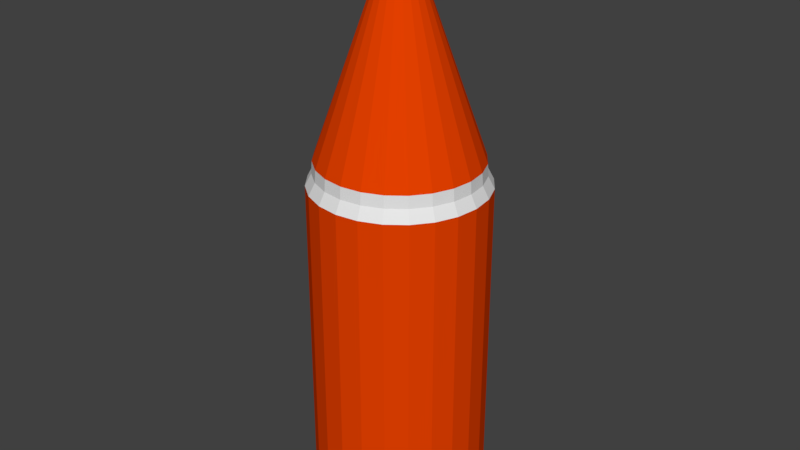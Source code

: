 # Source: bullet.blend  (saved by Blender 2.79.0; exported with 4.5.12 LTS)
import bpy
from mathutils import Matrix  # noqa: F401  (used for matrix-valued properties, if any)

bpy.ops.wm.read_factory_settings(use_empty=True)
scene = bpy.context.scene
scene.name = 'Scene'

# ---- collections
col_collection_1 = bpy.data.collections.new('Collection 1'); scene.collection.children.link(col_collection_1)

# ---- materials (node trees are filled in below, after node groups)
mat_material_001 = bpy.data.materials.new('Material.001')
mat_material_001.alpha_threshold = 0.0
mat_material_001.use_transparent_shadow = False
mat_material_001.diffuse_color = (0.8, 0.05301, 0.0, 1.0)
mat_material_001.roughness = 0.5
mat_material_002 = bpy.data.materials.new('Material.002')
mat_material_002.alpha_threshold = 0.0
mat_material_002.use_transparent_shadow = False
mat_material_002.roughness = 0.5

# ---- material node trees

# ---- world
world_world = bpy.data.worlds.new('World'); scene.world = world_world
world_world.color = (0.05088, 0.05088, 0.05088)
world_world.use_sun_shadow = False
world_world.sun_shadow_jitter_overblur = 0.0
world_world.cycles.sampling_method = 'MANUAL'

# ---- meshes
me_cone = bpy.data.meshes.new('Cone')
me_cone.from_pydata([(2.399e-08, 0.1239, 0.2503), (0.03206, 0.1196, 0.2503), (0.06193, 0.1073, 0.2503), (0.08759, 0.08758, 0.2503), (0.1073, 0.06193, 0.2503), (0.1196, 0.03206, 0.2503), (0.1239, -9.443e-08, 0.2503), (0.1196, -0.03206, 0.2503), (0.1073, -0.06193, 0.2503), (0.08759, -0.08759, 0.2503), (0.06193, -0.1073, 0.2503), (0.03206, -0.1196, 0.2503), (7.223e-08, -0.1239, 0.2503), (-0.03206, -0.1196, 0.2503), (-0.06193, -0.1073, 0.2503), (-0.08758, -0.08759, 0.2503), (-0.1073, -0.06193, 0.2503), (1.293e-08, -8.241e-08, 0.6012), (-0.1196, -0.03206, 0.2503), (-0.1239, -1.614e-07, 0.2503), (-0.1196, 0.03206, 0.2503), (-0.1073, 0.06193, 0.2503), (-0.08759, 0.08758, 0.2503), (-0.06193, 0.1073, 0.2503), (-0.03206, 0.1196, 0.2503), (9.511e-08, 0.0274, -0.3123), (0.007091, 0.02646, -0.3123), (0.0137, 0.02373, -0.3123), (0.01937, 0.01937, -0.3123), (0.02373, 0.0137, -0.3123), (0.02646, 0.007091, -0.3123), (0.0274, -1.13e-07, -0.3123), (0.02646, -0.007091, -0.3123), (0.02373, -0.0137, -0.3123), (0.01937, -0.01937, -0.3123), (0.0137, -0.02373, -0.3123), (0.007091, -0.02646, -0.3123), (1.179e-07, -0.0274, -0.3123), (-0.007091, -0.02646, -0.3123), (-0.0137, -0.02373, -0.3123), (-0.01937, -0.01937, -0.3123), (-0.02373, -0.0137, -0.3123), (-0.02646, -0.007091, -0.3123), (-0.0274, -1.137e-07, -0.3123), (-0.02646, 0.007091, -0.3123), (-0.02373, 0.0137, -0.3123), (-0.01937, 0.01937, -0.3123), (-0.0137, 0.02373, -0.3123), (-0.007091, 0.02646, -0.3123), (9.005e-08, 0.1347, -0.2655), (0.03486, 0.1301, -0.2655), (0.06735, 0.1167, -0.2655), (0.09525, 0.09525, -0.2655), (0.1167, 0.06735, -0.2655), (0.1301, 0.03486, -0.2655), (0.1347, -9.221e-08, -0.2655), (0.1301, -0.03486, -0.2655), (0.1167, -0.06735, -0.2655), (0.09525, -0.09525, -0.2655), (0.06735, -0.1167, -0.2655), (0.03486, -0.1301, -0.2655), (1.425e-07, -0.1347, -0.2655), (-0.03486, -0.1301, -0.2655), (-0.06735, -0.1167, -0.2655), (-0.09525, -0.09525, -0.2655), (-0.1167, -0.06735, -0.2655), (-0.1301, -0.03486, -0.2655), (-0.1347, -1.65e-07, -0.2655), (-0.1301, 0.03486, -0.2655), (-0.1167, 0.06735, -0.2655), (-0.09525, 0.09525, -0.2655), (-0.06735, 0.1167, -0.2655), (-0.03486, 0.1301, -0.2655), (9.384e-08, 0.1184, -0.284), (0.03065, 0.1144, -0.284), (0.05921, 0.1026, -0.284), (0.08374, 0.08374, -0.284), (0.1026, 0.05921, -0.284), (0.1144, 0.03065, -0.284), (0.1184, -9.209e-08, -0.284), (0.1144, -0.03065, -0.284), (0.1026, -0.05921, -0.284), (0.08374, -0.08374, -0.284), (0.05921, -0.1026, -0.284), (0.03065, -0.1144, -0.284), (1.387e-07, -0.1184, -0.284), (-0.03065, -0.1144, -0.284), (-0.05921, -0.1026, -0.284), (-0.08374, -0.08374, -0.284), (-0.1026, -0.05921, -0.284), (-0.1144, -0.03065, -0.284), (-0.1184, -1.578e-07, -0.284), (-0.1144, 0.03065, -0.284), (-0.1026, 0.05921, -0.284), (-0.08374, 0.08374, -0.284), (-0.05921, 0.1026, -0.284), (-0.03065, 0.1144, -0.284), (9.712e-08, 0.09862, -0.2993), (0.02552, 0.09526, -0.2993), (0.04931, 0.08541, -0.2993), (0.06973, 0.06973, -0.2993), (0.08541, 0.04931, -0.2993), (0.09526, 0.02552, -0.2993), (0.09862, -9.432e-08, -0.2993), (0.09526, -0.02552, -0.2993), (0.08541, -0.04931, -0.2993), (0.06973, -0.06973, -0.2993), (0.04931, -0.08541, -0.2993), (0.02552, -0.09526, -0.2993), (1.359e-07, -0.09862, -0.2993), (-0.02552, -0.09526, -0.2993), (-0.04931, -0.08541, -0.2993), (-0.06973, -0.06973, -0.2993), (-0.08541, -0.04931, -0.2993), (-0.09526, -0.02552, -0.2993), (-0.09862, -1.498e-07, -0.2993), (-0.09526, 0.02552, -0.2993), (-0.08541, 0.04931, -0.2993), (-0.06973, 0.06973, -0.2993), (-0.04931, 0.08541, -0.2993), (-0.02552, 0.09526, -0.2993), (9.844e-08, 0.07663, -0.3123), (0.01983, 0.07402, -0.3123), (0.03832, 0.06637, -0.3123), (0.05419, 0.05419, -0.3123), (0.06637, 0.03832, -0.3123), (0.07402, 0.01983, -0.3123), (0.07663, -9.713e-08, -0.3123), (0.07402, -0.01983, -0.3123), (0.06637, -0.03832, -0.3123), (0.05419, -0.05419, -0.3123), (0.03832, -0.06637, -0.3123), (0.01983, -0.07402, -0.3123), (1.316e-07, -0.07663, -0.3123), (-0.01983, -0.07402, -0.3123), (-0.03832, -0.06637, -0.3123), (-0.05419, -0.05419, -0.3123), (-0.06637, -0.03832, -0.3123), (-0.07402, -0.01983, -0.3123), (-0.07663, -1.415e-07, -0.3123), (-0.07402, 0.01983, -0.3123), (-0.06637, 0.03832, -0.3123), (-0.05419, 0.05419, -0.3123), (-0.03832, 0.06637, -0.3123), (-0.01983, 0.07402, -0.3123), (1.249e-07, 0.0274, -0.2915), (0.007091, 0.02646, -0.2915), (0.0137, 0.02373, -0.2915), (0.01937, 0.01937, -0.2915), (0.02373, 0.0137, -0.2915), (0.02646, 0.007091, -0.2915), (0.0274, -1.13e-07, -0.2915), (0.02646, -0.007091, -0.2915), (0.02373, -0.0137, -0.2915), (0.01937, -0.01937, -0.2915), (0.0137, -0.02373, -0.2915), (0.007091, -0.02646, -0.2915), (1.477e-07, -0.0274, -0.2915), (-0.007091, -0.02646, -0.2915), (-0.0137, -0.02373, -0.2915), (-0.01937, -0.01937, -0.2915), (-0.02373, -0.0137, -0.2915), (-0.02646, -0.007091, -0.2915), (-0.0274, -1.137e-07, -0.2915), (-0.02646, 0.007091, -0.2915), (-0.02373, 0.0137, -0.2915), (-0.01937, 0.01937, -0.2915), (-0.0137, 0.02373, -0.2915), (-0.007091, 0.02646, -0.2915), (-0.1347, -1.65e-07, 0.2129), (-0.1301, -0.03486, 0.2129), (-0.09525, -0.09525, 0.2129), (-0.06735, -0.1167, 0.2129), (-0.06735, 0.1167, 0.2129), (-0.09525, 0.09525, 0.2129), (0.1167, 0.06735, 0.2129), (0.09525, 0.09525, 0.2129), (0.03486, 0.1301, 0.2129), (2.68e-08, 0.1347, 0.2129), (0.1167, -0.06735, 0.2129), (0.1301, -0.03486, 0.2129), (7.926e-08, -0.1347, 0.2129), (0.03486, -0.1301, 0.2129), (-0.1301, 0.03486, 0.2129), (-0.1167, -0.06735, 0.2129), (-0.03486, 0.1301, 0.2129), (0.1301, 0.03486, 0.2129), (0.09525, -0.09525, 0.2129), (-0.03486, -0.1301, 0.2129), (-0.1167, 0.06735, 0.2129), (0.06735, 0.1167, 0.2129), (0.1347, -9.221e-08, 0.2129), (0.06735, -0.1167, 0.2129), (-0.1208, -0.03236, 0.2316), (-0.06251, -0.1083, 0.2316), (-0.0884, 0.0884, 0.2316), (0.0884, 0.0884, 0.2316), (2.556e-08, 0.125, 0.2316), (0.1208, -0.03236, 0.2316), (0.03236, -0.1208, 0.2316), (-0.125, -1.617e-07, 0.2316), (-0.0884, -0.0884, 0.2316), (-0.06251, 0.1083, 0.2316), (0.1083, 0.06251, 0.2316), (0.03236, 0.1208, 0.2316), (0.1083, -0.06251, 0.2316), (7.424e-08, -0.125, 0.2316), (-0.1208, 0.03236, 0.2316), (-0.1083, -0.06251, 0.2316), (-0.03236, 0.1208, 0.2316), (0.1208, 0.03236, 0.2316), (0.0884, -0.0884, 0.2316), (-0.03236, -0.1208, 0.2316), (-0.1083, 0.06251, 0.2316), (0.06251, 0.1083, 0.2316), (0.125, -9.411e-08, 0.2316), (0.06251, -0.1083, 0.2316)], [], [(0, 17, 1), (1, 17, 2), (2, 17, 3), (3, 17, 4), (4, 17, 5), (5, 17, 6), (6, 17, 7), (7, 17, 8), (8, 17, 9), (9, 17, 10), (10, 17, 11), (11, 17, 12), (12, 17, 13), (13, 17, 14), (14, 17, 15), (15, 17, 16), (16, 17, 18), (18, 17, 19), (19, 17, 20), (20, 17, 21), (21, 17, 22), (22, 17, 23), (23, 17, 24), (24, 17, 0), (170, 169, 67, 66), (43, 44, 164, 163), (172, 171, 64, 63), (174, 173, 71, 70), (176, 175, 53, 52), (178, 177, 50, 49), (180, 179, 57, 56), (182, 181, 61, 60), (169, 183, 68, 67), (171, 184, 65, 64), (173, 185, 72, 71), (175, 186, 54, 53), (179, 187, 58, 57), (185, 178, 49, 72), (181, 188, 62, 61), (183, 189, 69, 68), (177, 190, 51, 50), (186, 191, 55, 54), (187, 192, 59, 58), (184, 170, 66, 65), (188, 172, 63, 62), (189, 174, 70, 69), (190, 176, 52, 51), (191, 180, 56, 55), (192, 182, 60, 59), (74, 73, 49, 50), (75, 74, 50, 51), (76, 75, 51, 52), (77, 76, 52, 53), (78, 77, 53, 54), (79, 78, 54, 55), (80, 79, 55, 56), (81, 80, 56, 57), (82, 81, 57, 58), (83, 82, 58, 59), (84, 83, 59, 60), (85, 84, 60, 61), (86, 85, 61, 62), (87, 86, 62, 63), (88, 87, 63, 64), (89, 88, 64, 65), (90, 89, 65, 66), (91, 90, 66, 67), (92, 91, 67, 68), (93, 92, 68, 69), (94, 93, 69, 70), (95, 94, 70, 71), (96, 95, 71, 72), (73, 96, 72, 49), (98, 97, 73, 74), (99, 98, 74, 75), (100, 99, 75, 76), (101, 100, 76, 77), (102, 101, 77, 78), (103, 102, 78, 79), (104, 103, 79, 80), (105, 104, 80, 81), (106, 105, 81, 82), (107, 106, 82, 83), (108, 107, 83, 84), (109, 108, 84, 85), (110, 109, 85, 86), (111, 110, 86, 87), (112, 111, 87, 88), (113, 112, 88, 89), (114, 113, 89, 90), (115, 114, 90, 91), (116, 115, 91, 92), (117, 116, 92, 93), (118, 117, 93, 94), (119, 118, 94, 95), (120, 119, 95, 96), (97, 120, 96, 73), (122, 121, 97, 98), (123, 122, 98, 99), (124, 123, 99, 100), (125, 124, 100, 101), (126, 125, 101, 102), (127, 126, 102, 103), (128, 127, 103, 104), (129, 128, 104, 105), (130, 129, 105, 106), (131, 130, 106, 107), (132, 131, 107, 108), (133, 132, 108, 109), (134, 133, 109, 110), (135, 134, 110, 111), (136, 135, 111, 112), (137, 136, 112, 113), (138, 137, 113, 114), (139, 138, 114, 115), (140, 139, 115, 116), (141, 140, 116, 117), (142, 141, 117, 118), (143, 142, 118, 119), (144, 143, 119, 120), (121, 144, 120, 97), (26, 25, 121, 122), (27, 26, 122, 123), (28, 27, 123, 124), (29, 28, 124, 125), (30, 29, 125, 126), (31, 30, 126, 127), (32, 31, 127, 128), (33, 32, 128, 129), (34, 33, 129, 130), (35, 34, 130, 131), (36, 35, 131, 132), (37, 36, 132, 133), (38, 37, 133, 134), (39, 38, 134, 135), (40, 39, 135, 136), (41, 40, 136, 137), (42, 41, 137, 138), (43, 42, 138, 139), (44, 43, 139, 140), (45, 44, 140, 141), (46, 45, 141, 142), (47, 46, 142, 143), (48, 47, 143, 144), (25, 48, 144, 121), (145, 146, 147, 148, 149, 150, 151, 152, 153, 154, 155, 156, 157, 158, 159, 160, 161, 162, 163, 164, 165, 166, 167, 168), (36, 37, 157, 156), (29, 30, 150, 149), (44, 45, 165, 164), (37, 38, 158, 157), (30, 31, 151, 150), (45, 46, 166, 165), (38, 39, 159, 158), (31, 32, 152, 151), (46, 47, 167, 166), (39, 40, 160, 159), (32, 33, 153, 152), (47, 48, 168, 167), (25, 26, 146, 145), (40, 41, 161, 160), (33, 34, 154, 153), (48, 25, 145, 168), (26, 27, 147, 146), (41, 42, 162, 161), (34, 35, 155, 154), (27, 28, 148, 147), (42, 43, 163, 162), (35, 36, 156, 155), (28, 29, 149, 148), (216, 199, 182, 192), (215, 198, 180, 191), (214, 196, 176, 190), (213, 195, 174, 189), (212, 194, 172, 188), (208, 193, 170, 184), (211, 216, 192, 187), (210, 215, 191, 186), (204, 214, 190, 177), (207, 213, 189, 183), (206, 212, 188, 181), (209, 197, 178, 185), (205, 211, 187, 179), (203, 210, 186, 175), (202, 209, 185, 173), (201, 208, 184, 171), (200, 207, 183, 169), (199, 206, 181, 182), (198, 205, 179, 180), (197, 204, 177, 178), (196, 203, 175, 176), (195, 202, 173, 174), (194, 201, 171, 172), (193, 200, 169, 170), (18, 19, 200, 193), (14, 15, 201, 194), (22, 23, 202, 195), (3, 4, 203, 196), (0, 1, 204, 197), (7, 8, 205, 198), (11, 12, 206, 199), (19, 20, 207, 200), (15, 16, 208, 201), (23, 24, 209, 202), (4, 5, 210, 203), (8, 9, 211, 205), (24, 0, 197, 209), (12, 13, 212, 206), (20, 21, 213, 207), (1, 2, 214, 204), (5, 6, 215, 210), (9, 10, 216, 211), (16, 18, 193, 208), (13, 14, 194, 212), (21, 22, 195, 213), (2, 3, 196, 214), (6, 7, 198, 215), (10, 11, 199, 216)])
me_cone.polygons.foreach_set('material_index', [0, 0, 0, 0, 0, 0, 0, 0, 0, 0, 0, 0, 0, 0, 0, 0, 0, 0, 0, 0, 0, 0, 0, 0, 0, 0, 0, 0, 0, 0, 0, 0, 0, 0, 0, 0, 0, 0, 0, 0, 0, 0, 0, 0, 0, 0, 0, 0, 0, 1, 1, 1, 1, 1, 1, 1, 1, 1, 1, 1, 1, 1, 1, 1, 1, 1, 1, 1, 1, 1, 1, 1, 1, 0, 0, 0, 0, 0, 0, 0, 0, 0, 0, 0, 0, 0, 0, 0, 0, 0, 0, 0, 0, 0, 0, 0, 0, 0, 0, 0, 0, 0, 0, 0, 0, 0, 0, 0, 0, 0, 0, 0, 0, 0, 0, 0, 0, 0, 0, 0, 0, 1, 1, 1, 1, 1, 1, 1, 1, 1, 1, 1, 1, 1, 1, 1, 1, 1, 1, 1, 1, 1, 1, 1, 1, 0, 0, 0, 0, 0, 0, 0, 0, 0, 0, 0, 0, 0, 0, 0, 0, 0, 0, 0, 0, 0, 0, 0, 0, 1, 1, 1, 1, 1, 1, 1, 1, 1, 1, 1, 1, 1, 1, 1, 1, 1, 1, 1, 1, 1, 1, 1, 1, 1, 1, 1, 1, 1, 1, 1, 1, 1, 1, 1, 1, 1, 1, 1, 1, 1, 1, 1, 1, 1, 1, 1, 1])
me_cone.materials.append(mat_material_001)
me_cone.materials.append(mat_material_002)
me_cone.use_remesh_preserve_volume = False
me_cone.use_remesh_preserve_attributes = False
me_cone.use_mirror_vertex_groups = False
me_cone.update()

# ---- objects
ob_cone = bpy.data.objects.new('Cone', me_cone)

# ---- transforms, parenting, visibility, modifiers, constraints
ob_cone.location = (0.0, 0.0, 0.0)
ob_cone.lineart.crease_threshold = 0.0

# ---- collection membership
col_collection_1.objects.link(ob_cone)

# ---- scene / render settings (as saved in the file)
scene.frame_start = 1; scene.frame_end = 250; scene.frame_set(1)
scene.render.engine = 'BLENDER_EEVEE_NEXT'
scene.render.resolution_percentage = 50
scene.render.dither_intensity = 0.0
scene.cycles.use_denoising = False
scene.cycles.samples = 128
scene.cycles.sampling_pattern = 'TABULATED_SOBOL'
scene.cycles.use_adaptive_sampling = False
scene.cycles.use_light_tree = False
scene.cycles.blur_glossy = 0.0
scene.cycles.sample_clamp_indirect = 0.0
scene.view_settings.view_transform = 'Standard'
bpy.context.view_layer.update()

# ---- added for rendering (the .blend has no active camera and no usable light): camera, sun
cam_auto = bpy.data.cameras.new('AutoCamera')
cam_auto.lens = 50.0
cam_auto.sensor_width = 36.0
cam_auto.clip_end = 1000.0
ob_auto_camera = bpy.data.objects.new('AutoCamera', cam_auto)
scene.collection.objects.link(ob_auto_camera)
ob_auto_camera.location = (0.915741, -1.09889, 0.877064)
ob_auto_camera.rotation_euler = (1.09748, -7.21219e-08, 0.694738)
scene.camera = ob_auto_camera
light_auto_sun = bpy.data.lights.new('AutoSun', 'SUN')
light_auto_sun.energy = 3.0
light_auto_sun.angle = 0.0523599
ob_auto_sun = bpy.data.objects.new('AutoSun', light_auto_sun)
scene.collection.objects.link(ob_auto_sun)
ob_auto_sun.rotation_euler = (0.872665, 0.174533, 0.523599)
bpy.context.view_layer.update()
